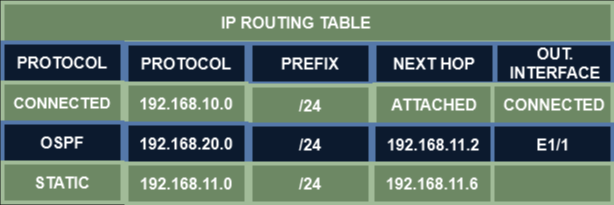

The diagram above was exported from draw.io. Its source (the exported page's mxGraphModel, read from the mxfile embedded in the PNG):
<mxGraphModel dx="1194" dy="716" grid="1" gridSize="10" guides="1" tooltips="1" connect="1" arrows="1" fold="1" page="1" pageScale="1" pageWidth="827" pageHeight="1169" math="0" shadow="0">
  <root>
    <mxCell id="0" />
    <mxCell id="1" parent="0" />
    <mxCell id="mPJ2v4zrO77l32GKz1xa-1" value="" style="rounded=0;whiteSpace=wrap;html=1;strokeWidth=4;fillColor=#6d8764;strokeColor=#3A5431;fontColor=#ffffff;" vertex="1" parent="1">
      <mxGeometry x="120" y="200" width="610" height="40" as="geometry" />
    </mxCell>
    <mxCell id="mPJ2v4zrO77l32GKz1xa-2" value="" style="rounded=0;whiteSpace=wrap;html=1;strokeWidth=4;fillColor=#dae8fc;strokeColor=#6c8ebf;" vertex="1" parent="1">
      <mxGeometry x="120" y="240" width="120" height="40" as="geometry" />
    </mxCell>
    <mxCell id="mPJ2v4zrO77l32GKz1xa-3" value="PROTOCOL" style="text;html=1;strokeColor=none;fillColor=none;align=center;verticalAlign=middle;whiteSpace=wrap;rounded=0;fontSize=16;fontStyle=1" vertex="1" parent="1">
      <mxGeometry x="130" y="245" width="100" height="30" as="geometry" />
    </mxCell>
    <mxCell id="mPJ2v4zrO77l32GKz1xa-4" value="IP ROUTING TABLE" style="text;html=1;strokeColor=none;fillColor=none;align=center;verticalAlign=middle;whiteSpace=wrap;rounded=0;fontSize=16;fontStyle=1" vertex="1" parent="1">
      <mxGeometry x="324" y="205" width="180" height="30" as="geometry" />
    </mxCell>
    <mxCell id="mPJ2v4zrO77l32GKz1xa-5" value="" style="rounded=0;whiteSpace=wrap;html=1;strokeWidth=4;fillColor=#6d8764;strokeColor=#3A5431;fontColor=#ffffff;" vertex="1" parent="1">
      <mxGeometry x="120" y="280" width="120" height="40" as="geometry" />
    </mxCell>
    <mxCell id="mPJ2v4zrO77l32GKz1xa-7" value="" style="rounded=0;whiteSpace=wrap;html=1;strokeWidth=4;fillColor=#dae8fc;strokeColor=#6c8ebf;" vertex="1" parent="1">
      <mxGeometry x="120" y="320" width="120" height="40" as="geometry" />
    </mxCell>
    <mxCell id="mPJ2v4zrO77l32GKz1xa-8" value="OSPF" style="text;html=1;strokeColor=none;fillColor=none;align=center;verticalAlign=middle;whiteSpace=wrap;rounded=0;fontSize=16;fontStyle=1" vertex="1" parent="1">
      <mxGeometry x="130" y="325" width="100" height="30" as="geometry" />
    </mxCell>
    <mxCell id="mPJ2v4zrO77l32GKz1xa-9" value="" style="rounded=0;whiteSpace=wrap;html=1;strokeWidth=4;fillColor=#6d8764;fontColor=#ffffff;strokeColor=#3A5431;" vertex="1" parent="1">
      <mxGeometry x="120" y="360" width="120" height="40" as="geometry" />
    </mxCell>
    <mxCell id="mPJ2v4zrO77l32GKz1xa-10" value="STATIC" style="text;html=1;strokeColor=none;fillColor=#6d8764;align=center;verticalAlign=middle;whiteSpace=wrap;rounded=0;fontSize=16;fontStyle=1;fontColor=#000000;" vertex="1" parent="1">
      <mxGeometry x="130" y="365" width="100" height="30" as="geometry" />
    </mxCell>
    <mxCell id="mPJ2v4zrO77l32GKz1xa-11" value="" style="rounded=0;whiteSpace=wrap;html=1;strokeWidth=4;fillColor=#dae8fc;strokeColor=#6c8ebf;" vertex="1" parent="1">
      <mxGeometry x="244" y="241" width="120" height="40" as="geometry" />
    </mxCell>
    <mxCell id="mPJ2v4zrO77l32GKz1xa-12" value="PROTOCOL" style="text;html=1;strokeColor=none;fillColor=none;align=center;verticalAlign=middle;whiteSpace=wrap;rounded=0;fontSize=16;fontStyle=1" vertex="1" parent="1">
      <mxGeometry x="254" y="246" width="100" height="30" as="geometry" />
    </mxCell>
    <mxCell id="mPJ2v4zrO77l32GKz1xa-13" value="" style="rounded=0;whiteSpace=wrap;html=1;strokeWidth=4;fillColor=#dae8fc;strokeColor=#6c8ebf;" vertex="1" parent="1">
      <mxGeometry x="368" y="241" width="120" height="40" as="geometry" />
    </mxCell>
    <mxCell id="mPJ2v4zrO77l32GKz1xa-14" value="PREFIX" style="text;html=1;strokeColor=none;fillColor=none;align=center;verticalAlign=middle;whiteSpace=wrap;rounded=0;fontSize=16;fontStyle=1" vertex="1" parent="1">
      <mxGeometry x="378" y="246" width="100" height="30" as="geometry" />
    </mxCell>
    <mxCell id="mPJ2v4zrO77l32GKz1xa-15" value="" style="rounded=0;whiteSpace=wrap;html=1;strokeWidth=4;fillColor=#dae8fc;strokeColor=#6c8ebf;" vertex="1" parent="1">
      <mxGeometry x="492" y="241" width="120" height="40" as="geometry" />
    </mxCell>
    <mxCell id="mPJ2v4zrO77l32GKz1xa-16" value="NEXT HOP" style="text;html=1;strokeColor=none;fillColor=none;align=center;verticalAlign=middle;whiteSpace=wrap;rounded=0;fontSize=16;fontStyle=1" vertex="1" parent="1">
      <mxGeometry x="502" y="246" width="100" height="30" as="geometry" />
    </mxCell>
    <mxCell id="mPJ2v4zrO77l32GKz1xa-17" value="" style="rounded=0;whiteSpace=wrap;html=1;strokeWidth=4;fillColor=#dae8fc;strokeColor=#6c8ebf;" vertex="1" parent="1">
      <mxGeometry x="613" y="241" width="117" height="40" as="geometry" />
    </mxCell>
    <mxCell id="mPJ2v4zrO77l32GKz1xa-18" value="OUT. INTERFACE" style="text;html=1;strokeColor=none;fillColor=none;align=center;verticalAlign=middle;whiteSpace=wrap;rounded=0;fontSize=16;fontStyle=1" vertex="1" parent="1">
      <mxGeometry x="623" y="246" width="100" height="30" as="geometry" />
    </mxCell>
    <mxCell id="mPJ2v4zrO77l32GKz1xa-19" value="" style="rounded=0;whiteSpace=wrap;html=1;strokeWidth=4;fillColor=#6d8764;fontColor=#ffffff;strokeColor=#3A5431;" vertex="1" parent="1">
      <mxGeometry x="244" y="281" width="120" height="40" as="geometry" />
    </mxCell>
    <mxCell id="mPJ2v4zrO77l32GKz1xa-20" value="192.168.10.0" style="text;html=1;strokeColor=none;fillColor=none;align=center;verticalAlign=middle;whiteSpace=wrap;rounded=0;fontSize=16;fontStyle=1" vertex="1" parent="1">
      <mxGeometry x="254" y="286" width="100" height="30" as="geometry" />
    </mxCell>
    <mxCell id="mPJ2v4zrO77l32GKz1xa-21" value="" style="rounded=0;whiteSpace=wrap;html=1;strokeWidth=4;fillColor=#dae8fc;strokeColor=#6c8ebf;" vertex="1" parent="1">
      <mxGeometry x="244" y="321" width="120" height="40" as="geometry" />
    </mxCell>
    <mxCell id="mPJ2v4zrO77l32GKz1xa-22" value="192.168.20.0" style="text;html=1;strokeColor=none;fillColor=none;align=center;verticalAlign=middle;whiteSpace=wrap;rounded=0;fontSize=16;fontStyle=1" vertex="1" parent="1">
      <mxGeometry x="254" y="326" width="100" height="30" as="geometry" />
    </mxCell>
    <mxCell id="mPJ2v4zrO77l32GKz1xa-23" value="" style="rounded=0;whiteSpace=wrap;html=1;strokeWidth=4;fillColor=#6d8764;fontColor=#ffffff;strokeColor=#3A5431;" vertex="1" parent="1">
      <mxGeometry x="244" y="361" width="120" height="40" as="geometry" />
    </mxCell>
    <mxCell id="mPJ2v4zrO77l32GKz1xa-24" value="192.168.11.0" style="text;html=1;strokeColor=none;fillColor=none;align=center;verticalAlign=middle;whiteSpace=wrap;rounded=0;fontSize=16;fontStyle=1;fontColor=#000000;" vertex="1" parent="1">
      <mxGeometry x="254" y="366" width="100" height="30" as="geometry" />
    </mxCell>
    <mxCell id="mPJ2v4zrO77l32GKz1xa-25" value="" style="rounded=0;whiteSpace=wrap;html=1;strokeWidth=4;fillColor=#6d8764;fontColor=#ffffff;strokeColor=#3A5431;" vertex="1" parent="1">
      <mxGeometry x="368" y="283" width="120" height="40" as="geometry" />
    </mxCell>
    <mxCell id="mPJ2v4zrO77l32GKz1xa-26" value="/24" style="text;html=1;strokeColor=none;fillColor=none;align=center;verticalAlign=middle;whiteSpace=wrap;rounded=0;fontSize=16;fontStyle=1" vertex="1" parent="1">
      <mxGeometry x="378" y="288" width="100" height="30" as="geometry" />
    </mxCell>
    <mxCell id="mPJ2v4zrO77l32GKz1xa-27" value="" style="rounded=0;whiteSpace=wrap;html=1;strokeWidth=4;fillColor=#dae8fc;strokeColor=#6c8ebf;" vertex="1" parent="1">
      <mxGeometry x="368" y="322" width="120" height="40" as="geometry" />
    </mxCell>
    <mxCell id="mPJ2v4zrO77l32GKz1xa-28" value="/24" style="text;html=1;strokeColor=none;fillColor=none;align=center;verticalAlign=middle;whiteSpace=wrap;rounded=0;fontSize=16;fontStyle=1" vertex="1" parent="1">
      <mxGeometry x="378" y="327" width="100" height="30" as="geometry" />
    </mxCell>
    <mxCell id="mPJ2v4zrO77l32GKz1xa-29" value="" style="rounded=0;whiteSpace=wrap;html=1;strokeWidth=4;fillColor=#6d8764;fontColor=#ffffff;strokeColor=#3A5431;" vertex="1" parent="1">
      <mxGeometry x="368" y="361" width="120" height="40" as="geometry" />
    </mxCell>
    <mxCell id="mPJ2v4zrO77l32GKz1xa-30" value="&lt;font color=&quot;#000000&quot;&gt;/24&lt;/font&gt;" style="text;html=1;strokeColor=none;fillColor=none;align=center;verticalAlign=middle;whiteSpace=wrap;rounded=0;fontSize=16;fontStyle=1;fontColor=#ffffff;" vertex="1" parent="1">
      <mxGeometry x="378" y="366" width="100" height="30" as="geometry" />
    </mxCell>
    <mxCell id="mPJ2v4zrO77l32GKz1xa-31" value="" style="rounded=0;whiteSpace=wrap;html=1;strokeWidth=4;fillColor=#6d8764;fontColor=#ffffff;strokeColor=#3A5431;" vertex="1" parent="1">
      <mxGeometry x="492" y="282" width="120" height="40" as="geometry" />
    </mxCell>
    <mxCell id="mPJ2v4zrO77l32GKz1xa-32" value="ATTACHED" style="text;html=1;strokeColor=none;fillColor=none;align=center;verticalAlign=middle;whiteSpace=wrap;rounded=0;fontSize=16;fontStyle=1" vertex="1" parent="1">
      <mxGeometry x="502" y="287" width="100" height="30" as="geometry" />
    </mxCell>
    <mxCell id="mPJ2v4zrO77l32GKz1xa-33" value="" style="rounded=0;whiteSpace=wrap;html=1;strokeWidth=4;fillColor=#6d8764;fontColor=#ffffff;strokeColor=#3A5431;" vertex="1" parent="1">
      <mxGeometry x="610" y="282" width="120" height="40" as="geometry" />
    </mxCell>
    <mxCell id="mPJ2v4zrO77l32GKz1xa-34" value="&lt;font color=&quot;#000000&quot;&gt;CONNECTED&lt;/font&gt;" style="text;html=1;strokeColor=none;fillColor=#6d8764;align=center;verticalAlign=middle;whiteSpace=wrap;rounded=0;fontSize=16;fontStyle=1;fontColor=#ffffff;" vertex="1" parent="1">
      <mxGeometry x="622" y="287" width="100" height="30" as="geometry" />
    </mxCell>
    <mxCell id="mPJ2v4zrO77l32GKz1xa-35" value="" style="rounded=0;whiteSpace=wrap;html=1;strokeWidth=4;fillColor=#dae8fc;strokeColor=#6c8ebf;" vertex="1" parent="1">
      <mxGeometry x="491" y="322" width="120" height="40" as="geometry" />
    </mxCell>
    <mxCell id="mPJ2v4zrO77l32GKz1xa-36" value="192.168.11.2" style="text;html=1;strokeColor=none;fillColor=none;align=center;verticalAlign=middle;whiteSpace=wrap;rounded=0;fontSize=16;fontStyle=1" vertex="1" parent="1">
      <mxGeometry x="501" y="327" width="100" height="30" as="geometry" />
    </mxCell>
    <mxCell id="mPJ2v4zrO77l32GKz1xa-39" value="" style="rounded=0;whiteSpace=wrap;html=1;strokeWidth=4;fillColor=#6d8764;fontColor=#ffffff;strokeColor=#3A5431;" vertex="1" parent="1">
      <mxGeometry x="490" y="361" width="120" height="40" as="geometry" />
    </mxCell>
    <mxCell id="mPJ2v4zrO77l32GKz1xa-40" value="&lt;font color=&quot;#000000&quot;&gt;192.168.11.6&lt;/font&gt;" style="text;html=1;strokeColor=none;fillColor=none;align=center;verticalAlign=middle;whiteSpace=wrap;rounded=0;fontSize=16;fontStyle=1;fontColor=#ffffff;" vertex="1" parent="1">
      <mxGeometry x="500" y="366" width="100" height="30" as="geometry" />
    </mxCell>
    <mxCell id="mPJ2v4zrO77l32GKz1xa-43" value="" style="rounded=0;whiteSpace=wrap;html=1;strokeWidth=4;fillColor=#dae8fc;strokeColor=#6c8ebf;" vertex="1" parent="1">
      <mxGeometry x="610" y="322" width="120" height="40" as="geometry" />
    </mxCell>
    <mxCell id="mPJ2v4zrO77l32GKz1xa-44" value="E1/1" style="text;html=1;strokeColor=none;fillColor=none;align=center;verticalAlign=middle;whiteSpace=wrap;rounded=0;fontSize=16;fontStyle=1" vertex="1" parent="1">
      <mxGeometry x="621" y="327" width="100" height="30" as="geometry" />
    </mxCell>
    <mxCell id="mPJ2v4zrO77l32GKz1xa-45" value="" style="rounded=0;whiteSpace=wrap;html=1;strokeWidth=4;fillColor=#6d8764;fontColor=#ffffff;strokeColor=#3A5431;" vertex="1" parent="1">
      <mxGeometry x="610" y="361" width="120" height="40" as="geometry" />
    </mxCell>
    <mxCell id="mPJ2v4zrO77l32GKz1xa-47" value="CONNECTED" style="text;html=1;strokeColor=none;fillColor=none;align=center;verticalAlign=middle;whiteSpace=wrap;rounded=0;fontStyle=1;fontSize=15;" vertex="1" parent="1">
      <mxGeometry x="150" y="285" width="60" height="30" as="geometry" />
    </mxCell>
  </root>
</mxGraphModel>